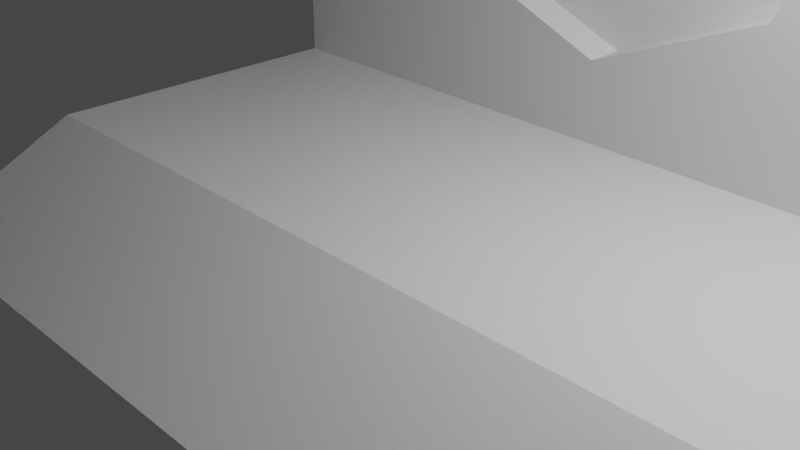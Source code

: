# Source: chapel.blend  (saved by Blender 3.0.42; exported with 4.5.12 LTS)
import bpy
from mathutils import Matrix  # noqa: F401  (used for matrix-valued properties, if any)

bpy.ops.wm.read_factory_settings(use_empty=True)
scene = bpy.context.scene
scene.name = 'Scene'

# ---- collections
col_collection = bpy.data.collections.new('Collection'); scene.collection.children.link(col_collection)

# ---- materials (node trees are filled in below, after node groups)
mat_vertex_lit = bpy.data.materials.new('vertex_lit')
mat_vertex_lit.alpha_threshold = 0.0
mat_vertex_lit.use_transparent_shadow = False
mat_vertex_lit.line_color = (0.0, 0.0, 0.0, 1.0)

# ---- material node trees
mat_vertex_lit.use_nodes = True; mat_vertex_lit.node_tree.nodes.clear()
_N = mat_vertex_lit.node_tree.nodes; _L = mat_vertex_lit.node_tree.links
n0 = _N.new('ShaderNodeOutputMaterial'); n0.name = 'Material Output'; n0.location = (300, 300)
n1 = _N.new('ShaderNodeBsdfPrincipled'); n1.name = 'Principled BSDF'; n1.location = (10, 300)
n1.distribution = 'GGX'
n1.subsurface_method = 'RANDOM_WALK_SKIN'
n1.inputs[2].default_value = 0.4
n1.inputs[3].default_value = 1.45
n1.inputs[27].default_value = (0.0, 0.0, 0.0, 1.0)
n1.inputs[28].default_value = 1.0
_L.new(n1.outputs[0], n0.inputs[0])
n0.is_active_output = True

# ---- world
world_world = bpy.data.worlds.new('World'); scene.world = world_world
world_world.use_nodes = True; world_world.node_tree.nodes.clear()
_N = world_world.node_tree.nodes; _L = world_world.node_tree.links
n0 = _N.new('ShaderNodeOutputWorld'); n0.name = 'World Output'; n0.location = (300, 300)
n1 = _N.new('ShaderNodeBackground'); n1.name = 'Background'; n1.location = (10, 300)
n1.inputs[0].default_value = (0.05088, 0.05088, 0.05088, 1.0)
_L.new(n1.outputs[0], n0.inputs[0])
n0.is_active_output = True
world_world.color = (0.05088, 0.05088, 0.05088)
world_world.use_sun_shadow = False
world_world.sun_shadow_jitter_overblur = 0.0

# ---- cameras
cam_camera = bpy.data.cameras.new('Camera')
cam_camera.clip_end = 100.0
cam_camera.ortho_scale = 7.314

# ---- lights
light_light = bpy.data.lights.new('Light', 'POINT')
light_light.transmission_factor = 0.0
light_light.energy = 1000.0
light_light.shadow_soft_size = 0.1
light_light.shadow_maximum_resolution = 0.006
light_light.use_absolute_resolution = True

# ---- meshes
me_cube = bpy.data.meshes.new('Cube')
me_cube.from_pydata([(5.0, 3.0, 5.0), (5.0, 3.0, 0.0), (5.0, -13.0, 5.0), (5.0, -13.0, -1.0), (5.0, -1.0, 0.0), (0.0, 3.0, 0.0), (0.0, -13.0, 10.0), (0.0, -13.0, -1.0), (0.0, 3.0, 10.0), (0.0, -1.0, 0.0), (5.0, 3.0, 1.0), (5.0, -13.0, 0.0), (0.0, 3.0, 1.0), (5.0, 3.0, 3.0), (5.0, -13.0, 3.0), (0.0, -13.0, 3.0), (5.0, -3.0, -1.0), (0.0, -3.0, -1.0), (0.0, 3.0, 7.0), (2.121, 3.0, 1.879), (3.0, 3.0, 4.0), (2.121, 3.0, 6.121), (0.0, 3.5, 1.0), (0.0, 3.5, 7.0), (2.121, 3.5, 1.879), (3.0, 3.5, 4.0), (2.121, 3.5, 6.121), (1.0, -13.0, -1.0), (1.0, -13.0, 0.0), (1.0, -13.0, 3.0), (0.0, -15.0, 0.0), (0.0, -15.0, -1.0), (0.0, -15.0, 3.0), (1.0, -15.0, 0.0), (1.0, -15.0, 3.0), (1.0, -15.0, -1.0)], [], [(10, 19, 12), (9, 17, 16, 4), (5, 9, 4, 1), (14, 29, 15, 6, 2), (7, 31, 35, 27), (5, 1, 10, 12), (27, 35, 33, 28), (10, 13, 20, 19), (13, 0, 20), (0, 21, 20), (0, 8, 21), (21, 8, 18), (18, 23, 26, 21), (24, 25, 26, 23, 22), (20, 25, 24, 19), (19, 24, 22, 12), (21, 26, 25, 20), (11, 28, 29, 14), (3, 27, 28, 11), (35, 31, 30, 33), (33, 30, 32, 34), (29, 34, 32, 15), (28, 33, 34, 29)])
_uv = me_cube.uv_layers.new(name='UVMap')
_uv.uv.foreach_set('vector', [0.5, 0.5, 0.0, 0.0, 0.5, 0.375, 0.25, 0.5625, 0.25, 0.625, 0.375, 0.625, 0.375, 0.5625, 0.25, 0.5, 0.25, 0.5625, 0.375, 0.5625, 0.375, 0.5, 0.5625, 0.75, 0.5625, 0.8125, 0.5625, 0.875, 0.625, 0.875, 0.625, 0.75, 0.25, 0.75, 0.25, 0.75, 0.3125, 0.75, 0.3125, 0.75, 0.375, 0.375, 0.375, 0.5, 0.5, 0.5, 0.5, 0.375, 0.375, 0.8125, 0.375, 0.8125, 0.5, 0.8125, 0.5, 0.8125, 0.5, 0.5, 0.5625, 0.5, 0.0, 0.0, 0.0, 0.0, 0.5625, 0.5, 0.625, 0.5, 0.0, 0.0, 0.625, 0.5, 0.0, 0.0, 0.0, 0.0, 0.625, 0.5, 0.75, 0.5, 0.0, 0.0, 0.0, 0.0, 0.75, 0.5, 0.0, 0.0, 0.0, 0.0, 0.0, 0.0, 0.0, 0.0, 0.0, 0.0, 0.0, 0.0, 0.0, 0.0, 0.0, 0.0, 0.0, 0.0, 0.5, 0.375, 0.0, 0.0, 0.0, 0.0, 0.0, 0.0, 0.0, 0.0, 0.0, 0.0, 0.0, 0.0, 0.5, 0.375, 0.5, 0.375, 0.0, 0.0, 0.0, 0.0, 0.0, 0.0, 0.0, 0.0, 0.5, 0.75, 0.5, 0.8125, 0.5625, 0.8125, 0.5625, 0.75, 0.375, 0.75, 0.375, 0.8125, 0.5, 0.8125, 0.5, 0.75, 0.375, 0.8125, 0.375, 0.875, 0.5, 0.875, 0.5, 0.8125, 0.5, 0.8125, 0.5, 0.875, 0.5625, 0.875, 0.5625, 0.8125, 0.5625, 0.8125, 0.5625, 0.8125, 0.5625, 0.875, 0.5625, 0.875, 0.5, 0.8125, 0.5, 0.8125, 0.5625, 0.8125, 0.5625, 0.8125])
me_cube.materials.append(mat_vertex_lit)
me_cube.use_remesh_preserve_volume = False
me_cube.use_remesh_preserve_attributes = False
me_cube.use_mirror_vertex_groups = False
me_cube.update()

# ---- objects
ob_cube = bpy.data.objects.new('Cube', me_cube)
ob_light = bpy.data.objects.new('Light', light_light)
ob_camera = bpy.data.objects.new('Camera', cam_camera)

# ---- transforms, parenting, visibility, modifiers, constraints
ob_cube.location = (0.0, 0.0, 0.0)
ob_cube.lock_rotations_4d = False
ob_cube.empty_display_type = 'ARROWS'
ob_cube.lineart.crease_threshold = 0.0
_m = ob_cube.modifiers.new('Mirror', 'MIRROR')
_m.use_clip = True
ob_light.location = (4.076, 1.005, 5.904)
ob_light.rotation_euler = (0.6503, 0.05522, 1.866)
ob_light.lock_rotations_4d = False
ob_light.empty_display_type = 'ARROWS'
ob_light.color = (0.0, 0.0, 0.0, 0.0)
ob_light.lineart.crease_threshold = 0.0
ob_camera.location = (7.359, -6.926, 4.958)
ob_camera.rotation_euler = (1.109, 0.0, 0.8149)
ob_camera.lock_rotations_4d = False
ob_camera.empty_display_type = 'ARROWS'
ob_camera.color = (0.0, 0.0, 0.0, 0.0)
ob_camera.display_type = 'WIRE'
ob_camera.lineart.crease_threshold = 0.0

# ---- collection membership
col_collection.objects.link(ob_cube)
col_collection.objects.link(ob_light)
col_collection.objects.link(ob_camera)

# ---- scene / render settings (as saved in the file)
scene.camera = ob_camera
scene.frame_start = 1; scene.frame_end = 250; scene.frame_set(3)
scene.render.engine = 'BLENDER_EEVEE_NEXT'
scene.cycles.sampling_pattern = 'TABULATED_SOBOL'
scene.cycles.use_light_tree = False
scene.view_settings.view_transform = 'Filmic'
bpy.context.view_layer.update()
